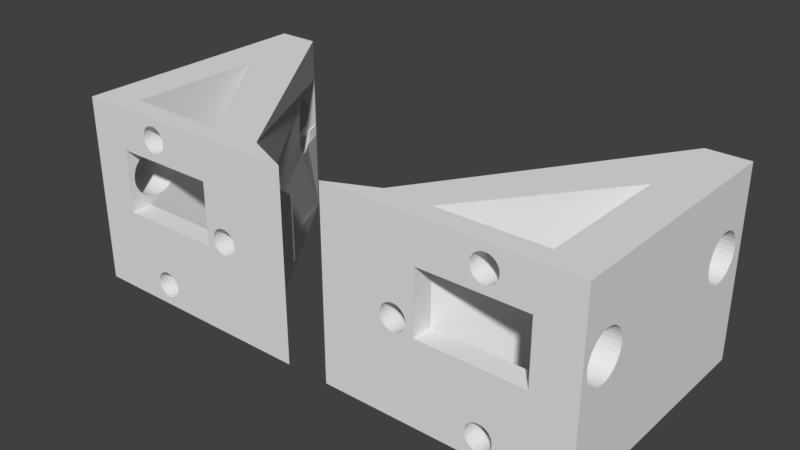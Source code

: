 # Source: MotorsSupports.blend  (saved by Blender 2.79.0; exported with 4.5.12 LTS)
import bpy
from mathutils import Matrix  # noqa: F401  (used for matrix-valued properties, if any)

bpy.ops.wm.read_factory_settings(use_empty=True)
scene = bpy.context.scene
scene.name = 'Scene'

# ---- collections
col_collection_3 = bpy.data.collections.new('Collection 3'); scene.collection.children.link(col_collection_3)

# ---- world
world_world = bpy.data.worlds.new('World'); scene.world = world_world
world_world.color = (0.05088, 0.05088, 0.05088)
world_world.use_sun_shadow = False
world_world.sun_shadow_jitter_overblur = 0.0
world_world.cycles.sampling_method = 'MANUAL'

# ---- meshes
me_cube_003 = bpy.data.meshes.new('Cube.003')
me_cube_003.from_pydata([(9.692, -24.13, 1.641), (10.28, -23.77, 1.641), (10.82, -23.2, 1.641), (11.29, -22.42, 1.641), (11.68, -21.47, 1.641), (11.97, -20.39, 1.641), (12.15, -19.22, 1.641), (12.21, -18.0, 1.641), (12.15, -16.78, 1.641), (11.97, -15.61, 1.641), (11.68, -14.53, 1.641), (11.29, -13.58, 1.641), (10.82, -12.8, 1.641), (10.28, -12.23, 1.641), (9.692, -11.87, 1.641), (21.08, -28.25, -12.97), (21.08, -28.13, -13.58), (21.08, -27.77, -14.17), (21.08, -27.2, -14.71), (21.08, -26.42, -15.18), (21.08, -17.58, -15.18), (21.08, -16.8, -14.71), (21.08, -16.23, -14.17), (21.08, -15.87, -13.58), (21.08, -15.75, -12.97), (21.08, -15.87, -12.36), (21.08, -16.23, -11.78), (21.08, -16.8, -11.24), (21.08, -17.58, -10.76), (21.08, -18.53, -10.38), (21.08, -19.61, -10.09), (21.08, -20.78, -9.909), (21.08, -22.0, -9.849), (21.08, -23.22, -9.909), (21.08, -24.39, -10.09), (21.08, -25.47, -10.38), (21.08, -26.42, -10.76), (21.08, -27.2, -11.24), (21.08, -27.77, -11.78), (21.08, -28.13, -12.36), (25.08, -2.132e-05, -16.32), (25.08, -2.146e-05, 7.245), (25.08, -36.0, -16.32), (25.08, -36.0, 7.245), (21.08, -1.894e-05, -16.32), (21.08, -1.907e-05, 7.245), (21.08, -36.0, -16.32), (21.08, -36.0, 7.245), (21.08, -36.0, 5.245), (21.08, -1.907e-05, 5.245), (2.082, -36.0, 7.245), (2.082, -7.153e-06, 7.245), (6.582, -36.0, 5.245), (6.582, -9.537e-06, 5.245), (21.08, -36.0, -7.755), (21.08, -1.907e-05, -7.755), (11.08, -36.0, 5.245), (11.08, -1.192e-05, 5.245), (25.08, -16.0, -16.32), (25.08, -16.0, 7.245), (21.08, -16.0, -16.32), (21.08, -16.0, 7.245), (2.082, -16.0, 7.245), (6.582, -16.0, 5.245), (25.08, -2.146e-05, -3.755), (25.08, -36.0, -3.755), (25.08, -16.0, 0.3573), (25.08, -28.0, 7.245), (21.08, -28.0, -16.32), (25.08, -28.0, -16.32), (21.08, -28.0, 7.245), (2.082, -28.0, 7.245), (6.582, -28.0, 5.245), (25.08, -28.0, 0.3573), (21.08, -28.0, 5.245), (21.08, -28.0, -7.755), (11.08, -28.0, 5.245), (21.08, -16.0, 5.245), (21.08, -16.0, -7.755), (11.08, -16.0, 5.245), (11.08, -16.0, 7.245), (11.08, -28.0, 7.245), (21.08, -28.0, 0.3573), (21.08, -16.0, 0.3573), (21.08, -19.5, 2.579), (25.08, -19.5, 2.579), (21.08, -26.5, 4.45), (25.08, -26.5, 4.45), (21.08, -26.41, 4.889), (25.08, -26.41, 4.889), (21.08, -26.16, 5.311), (25.08, -26.16, 5.311), (21.08, -20.28, 6.529), (25.08, -20.28, 6.529), (21.08, -19.5, 6.321), (25.08, -19.5, 6.321), (21.08, -21.12, 6.657), (25.08, -21.12, 6.657), (21.08, -18.82, 6.041), (25.08, -18.82, 6.041), (21.08, -17.59, 4.889), (25.08, -17.59, 4.889), (21.08, -17.5, 4.45), (25.08, -17.5, 4.45), (21.08, -17.84, 5.311), (25.08, -17.84, 5.311), (21.08, -22.88, 2.243), (25.08, -22.88, 2.243), (21.08, -25.74, 3.2), (25.08, -25.74, 3.2), (21.08, -22.0, 2.2), (25.08, -22.0, 2.2), (21.08, -23.72, 2.371), (25.08, -23.72, 2.371), (21.08, -17.59, 4.011), (25.08, -17.59, 4.011), (21.08, -25.18, 6.041), (25.08, -25.18, 6.041), (21.08, -25.74, 5.7), (25.08, -25.74, 5.7), (21.08, -24.5, 6.321), (25.08, -24.5, 6.321), (21.08, -21.12, 2.243), (25.08, -21.12, 2.243), (21.08, -18.26, 3.2), (25.08, -18.26, 3.2), (21.08, -18.82, 2.859), (25.08, -18.82, 2.859), (21.08, -20.28, 2.371), (25.08, -20.28, 2.371), (21.08, -22.0, 6.7), (25.08, -22.0, 6.7), (21.08, -18.26, 5.7), (25.08, -18.26, 5.7), (21.08, -22.88, 6.657), (25.08, -22.88, 6.657), (21.08, -25.18, 2.859), (25.08, -25.18, 2.859), (21.08, -17.84, 3.589), (25.08, -17.84, 3.589), (21.08, -24.5, 2.579), (25.08, -24.5, 2.579), (21.08, -23.72, 6.529), (25.08, -23.72, 6.529), (21.08, -26.16, 3.589), (25.08, -26.16, 3.589), (21.08, -26.41, 4.011), (25.08, -26.41, 4.011), (25.08, -19.5, -14.92), (25.08, -26.5, -13.05), (25.08, -26.41, -12.61), (25.08, -26.16, -12.19), (25.08, -20.28, -10.97), (25.08, -19.5, -11.18), (25.08, -21.12, -10.84), (25.08, -18.82, -11.46), (25.08, -17.59, -12.61), (25.08, -17.5, -13.05), (25.08, -17.84, -12.19), (25.08, -22.88, -15.26), (25.08, -25.74, -14.3), (25.08, -22.0, -15.3), (25.08, -23.72, -15.13), (25.08, -17.59, -13.49), (25.08, -25.18, -11.46), (25.08, -25.74, -11.8), (25.08, -24.5, -11.18), (25.08, -21.12, -15.26), (25.08, -18.26, -14.3), (25.08, -18.82, -14.64), (25.08, -20.28, -15.13), (25.08, -22.0, -10.8), (25.08, -18.26, -11.8), (25.08, -22.88, -10.84), (25.08, -25.18, -14.64), (25.08, -17.84, -13.91), (25.08, -24.5, -14.92), (25.08, -23.72, -10.97), (25.08, -26.16, -13.91), (25.08, -26.41, -13.49), (20.14, -16.23, -14.17), (19.87, -16.0, -13.8), (19.71, -15.87, -13.58), (19.27, -15.75, -12.97), (20.53, -16.8, -14.71), (18.4, -16.23, -11.78), (18.67, -16.0, -12.15), (18.83, -15.87, -12.36), (18.01, -16.8, -11.24), (17.05, -23.22, -9.909), (17.0, -22.0, -9.849), (21.08, -18.29, -16.32), (20.87, -17.58, -15.18), (20.59, -16.95, -14.8), (17.39, -18.53, -10.38), (17.67, -17.58, -10.76), (17.18, -19.61, -10.09), (17.05, -20.78, -9.909), (17.18, -24.39, -10.09), (20.87, -26.42, -15.18), (21.08, -25.71, -16.32), (17.67, -26.42, -10.76), (17.39, -25.47, -10.38), (20.53, -27.2, -14.71), (20.59, -27.05, -14.8), (18.01, -27.2, -11.24), (20.14, -27.77, -14.17), (18.4, -27.77, -11.78), (19.71, -28.13, -13.58), (19.87, -28.0, -13.8), (18.83, -28.13, -12.36), (21.08, -24.5, -11.18), (21.08, -25.18, -11.46), (21.08, -25.74, -11.8), (21.08, -26.16, -12.19), (21.08, -26.41, -12.61), (21.08, -22.0, -10.8), (21.08, -22.88, -10.84), (21.08, -21.12, -10.84), (21.08, -20.28, -10.97), (21.08, -23.72, -10.97), (21.08, -19.5, -11.18), (21.08, -18.82, -11.46), (21.08, -18.26, -11.8), (21.08, -17.84, -12.19), (21.08, -17.59, -12.61), (21.08, -17.5, -13.05), (21.08, -17.59, -13.49), (18.67, -28.0, -12.15), (19.27, -28.25, -12.97), (21.08, -26.5, -13.05), (21.08, -26.41, -13.49), (21.08, -26.16, -13.91), (21.08, -25.74, -14.3), (21.08, -25.18, -14.64), (21.08, -24.5, -14.92), (21.08, -23.72, -15.13), (21.08, -20.28, -15.13), (21.08, -21.12, -15.26), (21.08, -22.88, -15.26), (21.08, -22.0, -15.3), (21.08, -17.84, -13.91), (21.08, -18.26, -14.3), (21.08, -18.82, -14.64), (21.08, -19.5, -14.92), (18.12, -30.61, 7.245), (18.12, -30.61, 5.245), (17.08, -34.5, 7.245), (17.08, -34.5, 5.245), (16.84, -34.45, 7.245), (16.84, -34.45, 5.245), (16.6, -34.31, 7.245), (16.6, -34.31, 5.245), (15.93, -31.04, 7.245), (15.93, -31.04, 5.245), (16.04, -30.61, 7.245), (16.04, -30.61, 5.245), (15.86, -31.51, 7.245), (15.86, -31.51, 5.245), (16.2, -30.23, 7.245), (16.2, -30.23, 5.245), (15.83, -32.0, 7.245), (15.83, -32.0, 5.245), (16.84, -29.55, 7.245), (16.84, -29.55, 5.245), (17.08, -29.5, 7.245), (17.08, -29.5, 5.245), (16.6, -29.69, 7.245), (16.6, -29.69, 5.245), (18.31, -32.49, 7.245), (18.31, -32.49, 5.245), (17.78, -34.08, 7.245), (17.78, -34.08, 5.245), (18.33, -32.0, 7.245), (18.33, -32.0, 5.245), (18.12, -33.39, 7.245), (18.12, -33.39, 5.245), (17.33, -29.55, 7.245), (17.33, -29.55, 5.245), (18.24, -32.96, 7.245), (18.24, -32.96, 5.245), (16.2, -33.77, 7.245), (16.2, -33.77, 5.245), (16.39, -34.08, 7.245), (16.39, -34.08, 5.245), (16.04, -33.39, 7.245), (16.04, -33.39, 5.245), (18.31, -31.51, 7.245), (18.31, -31.51, 5.245), (17.78, -29.92, 7.245), (17.78, -29.92, 5.245), (17.97, -30.23, 7.245), (17.97, -30.23, 5.245), (18.24, -31.04, 7.245), (18.24, -31.04, 5.245), (16.39, -29.92, 7.245), (16.39, -29.92, 5.245), (15.86, -32.49, 7.245), (15.86, -32.49, 5.245), (17.97, -33.77, 7.245), (17.97, -33.77, 5.245), (17.56, -29.69, 7.245), (17.56, -29.69, 5.245), (15.93, -32.96, 7.245), (15.93, -32.96, 5.245), (17.56, -34.31, 7.245), (17.56, -34.31, 5.245), (17.33, -34.45, 7.245), (17.33, -34.45, 5.245), (18.12, -2.611, 7.245), (18.12, -2.611, 5.245), (17.08, -6.5, 7.245), (17.08, -6.5, 5.245), (16.84, -6.452, 7.245), (16.84, -6.452, 5.245), (16.6, -6.31, 7.245), (16.6, -6.31, 5.245), (15.93, -3.043, 7.245), (15.93, -3.043, 5.245), (16.04, -2.611, 7.245), (16.04, -2.611, 5.245), (15.86, -3.512, 7.245), (15.86, -3.512, 5.245), (16.2, -2.232, 7.245), (16.2, -2.232, 5.245), (15.83, -4.0, 7.245), (15.83, -4.0, 5.245), (16.84, -1.548, 7.245), (16.84, -1.548, 5.245), (17.08, -1.5, 7.245), (17.08, -1.5, 5.245), (16.6, -1.69, 7.245), (16.6, -1.69, 5.245), (18.31, -4.488, 7.245), (18.31, -4.488, 5.245), (17.78, -6.079, 7.245), (17.78, -6.079, 5.245), (18.33, -4.0, 7.245), (18.33, -4.0, 5.245), (18.12, -5.389, 7.245), (18.12, -5.389, 5.245), (17.33, -1.548, 7.245), (17.33, -1.548, 5.245), (18.24, -4.957, 7.245), (18.24, -4.957, 5.245), (16.2, -5.768, 7.245), (16.2, -5.768, 5.245), (16.39, -6.079, 7.245), (16.39, -6.079, 5.245), (16.04, -5.389, 7.245), (16.04, -5.389, 5.245), (18.31, -3.512, 7.245), (18.31, -3.512, 5.245), (17.78, -1.921, 7.245), (17.78, -1.921, 5.245), (17.97, -2.232, 7.245), (17.97, -2.232, 5.245), (18.24, -3.043, 7.245), (18.24, -3.043, 5.245), (16.39, -1.921, 7.245), (16.39, -1.921, 5.245), (15.86, -4.488, 7.245), (15.86, -4.488, 5.245), (17.97, -5.768, 7.245), (17.97, -5.768, 5.245), (17.56, -1.69, 7.245), (17.56, -1.69, 5.245), (15.93, -4.957, 7.245), (15.93, -4.957, 5.245), (17.56, -6.31, 7.245), (17.56, -6.31, 5.245), (17.33, -6.452, 7.245), (17.33, -6.452, 5.245), (8.838, -20.45, 7.245), (8.838, -20.45, 1.641), (9.082, -20.5, 7.245), (9.082, -20.5, 1.641), (8.604, -20.31, 7.245), (8.604, -20.31, 1.641), (10.31, -17.51, 7.245), (10.24, -18.96, 7.245), (10.31, -18.49, 7.245), (10.33, -18.0, 7.245), (10.24, -17.04, 7.245), (9.56, -15.69, 7.245), (9.326, -15.55, 7.245), (9.776, -15.92, 7.245), (9.082, -15.5, 7.245), (9.082, -15.5, 1.641), (9.824, -16.0, 7.245), (8.387, -15.92, 7.245), (8.387, -15.92, 1.641), (8.34, -16.0, 7.245), (8.34, -16.0, 1.641), (8.198, -16.23, 7.245), (8.198, -16.23, 1.641), (8.604, -15.69, 7.245), (8.604, -15.69, 1.641), (8.198, -19.77, 7.245), (8.198, -19.77, 1.641), (8.043, -19.39, 7.245), (8.043, -19.39, 1.641), (7.856, -17.51, 7.245), (7.856, -17.51, 1.641), (7.832, -18.0, 7.245), (7.832, -18.0, 1.641), (7.927, -18.96, 7.245), (7.927, -18.96, 1.641), (8.387, -20.08, 7.245), (8.387, -20.08, 1.641), (9.776, -20.08, 7.245), (9.56, -20.31, 7.245), (8.043, -16.61, 7.245), (8.043, -16.61, 1.641), (9.966, -19.77, 7.245), (9.966, -16.23, 7.245), (9.326, -20.45, 7.245), (8.838, -15.55, 7.245), (8.838, -15.55, 1.641), (10.12, -16.61, 7.245), (7.856, -18.49, 7.245), (7.856, -18.49, 1.641), (10.12, -19.39, 7.245), (7.927, -17.04, 7.245), (7.927, -17.04, 1.641), (12.15, -19.22, -2.431), (12.21, -18.0, -2.514), (12.15, -16.78, -2.431), (12.03, -16.0, -2.268), (11.97, -15.61, -2.186), (11.68, -14.53, -1.787), (11.29, -13.58, -1.251), (9.195, -11.77, 1.641), (10.82, -12.8, -0.5982), (10.28, -12.23, 0.147), (9.692, -11.87, 0.9556), (11.68, -21.47, -1.787), (11.29, -22.42, -1.251), (11.97, -20.39, -2.186), (10.82, -23.2, -0.5982), (10.28, -23.77, 0.147), (9.195, -20.48, 1.641), (9.195, -15.52, 1.641), (9.776, -15.92, 1.641), (9.326, -15.55, 1.641), (9.56, -15.69, 1.641), (9.966, -19.77, 1.641), (9.56, -20.31, 1.641), (9.776, -20.08, 1.641), (9.326, -20.45, 1.641), (10.33, -18.0, 1.641), (10.24, -17.04, 1.641), (10.31, -17.51, 1.641), (10.12, -16.61, 1.641), (9.966, -16.23, 1.641), (9.692, -24.13, 0.9556), (9.195, -24.23, 1.641), (10.12, -19.39, 1.641), (10.31, -18.49, 1.641), (10.24, -18.96, 1.641), (6.582, -11.77, 5.245), (6.582, -24.23, 5.245), (6.582, -11.77, 1.641), (6.582, -24.23, 1.641), (-9.692, -24.13, 1.641), (-10.28, -23.77, 1.641), (-10.82, -23.2, 1.641), (-11.29, -22.42, 1.641), (-11.68, -21.47, 1.641), (-11.97, -20.39, 1.641), (-12.15, -19.22, 1.641), (-12.21, -18.0, 1.641), (-12.15, -16.78, 1.641), (-11.97, -15.61, 1.641), (-11.68, -14.53, 1.641), (-11.29, -13.58, 1.641), (-10.82, -12.8, 1.641), (-10.28, -12.23, 1.641), (-9.692, -11.87, 1.641), (-21.08, -28.25, -12.97), (-21.08, -28.13, -13.58), (-21.08, -27.77, -14.17), (-21.08, -27.2, -14.71), (-21.08, -26.42, -15.18), (-21.08, -17.58, -15.18), (-21.08, -16.8, -14.71), (-21.08, -16.23, -14.17), (-21.08, -15.87, -13.58), (-21.08, -15.75, -12.97), (-21.08, -15.87, -12.36), (-21.08, -16.23, -11.78), (-21.08, -16.8, -11.24), (-21.08, -17.58, -10.76), (-21.08, -18.53, -10.38), (-21.08, -19.61, -10.09), (-21.08, -20.78, -9.909), (-21.08, -22.0, -9.849), (-21.08, -23.22, -9.909), (-21.08, -24.39, -10.09), (-21.08, -25.47, -10.38), (-21.08, -26.42, -10.76), (-21.08, -27.2, -11.24), (-21.08, -27.77, -11.78), (-21.08, -28.13, -12.36), (-25.08, -2.132e-05, -16.32), (-25.08, -2.146e-05, 7.245), (-25.08, -36.0, -16.32), (-25.08, -36.0, 7.245), (-21.08, -1.894e-05, -16.32), (-21.08, -1.907e-05, 7.245), (-21.08, -36.0, -16.32), (-21.08, -36.0, 7.245), (-21.08, -36.0, 5.245), (-21.08, -1.907e-05, 5.245), (-2.082, -36.0, 7.245), (-2.082, -7.153e-06, 7.245), (-6.582, -36.0, 5.245), (-6.582, -9.537e-06, 5.245), (-21.08, -36.0, -7.755), (-21.08, -1.907e-05, -7.755), (-11.08, -36.0, 5.245), (-11.08, -1.192e-05, 5.245), (-25.08, -16.0, -16.32), (-25.08, -16.0, 7.245), (-21.08, -16.0, -16.32), (-21.08, -16.0, 7.245), (-2.082, -16.0, 7.245), (-6.582, -16.0, 5.245), (-25.08, -2.146e-05, -3.755), (-25.08, -36.0, -3.755), (-25.08, -16.0, 0.3573), (-25.08, -28.0, 7.245), (-21.08, -28.0, -16.32), (-25.08, -28.0, -16.32), (-21.08, -28.0, 7.245), (-2.082, -28.0, 7.245), (-6.582, -28.0, 5.245), (-25.08, -28.0, 0.3573), (-21.08, -28.0, 5.245), (-21.08, -28.0, -7.755), (-11.08, -28.0, 5.245), (-21.08, -16.0, 5.245), (-21.08, -16.0, -7.755), (-11.08, -16.0, 5.245), (-11.08, -16.0, 7.245), (-11.08, -28.0, 7.245), (-21.08, -28.0, 0.3573), (-21.08, -16.0, 0.3573), (-21.08, -19.5, 2.579), (-25.08, -19.5, 2.579), (-21.08, -26.5, 4.45), (-25.08, -26.5, 4.45), (-21.08, -26.41, 4.889), (-25.08, -26.41, 4.889), (-21.08, -26.16, 5.311), (-25.08, -26.16, 5.311), (-21.08, -20.28, 6.529), (-25.08, -20.28, 6.529), (-21.08, -19.5, 6.321), (-25.08, -19.5, 6.321), (-21.08, -21.12, 6.657), (-25.08, -21.12, 6.657), (-21.08, -18.82, 6.041), (-25.08, -18.82, 6.041), (-21.08, -17.59, 4.889), (-25.08, -17.59, 4.889), (-21.08, -17.5, 4.45), (-25.08, -17.5, 4.45), (-21.08, -17.84, 5.311), (-25.08, -17.84, 5.311), (-21.08, -22.88, 2.243), (-25.08, -22.88, 2.243), (-21.08, -25.74, 3.2), (-25.08, -25.74, 3.2), (-21.08, -22.0, 2.2), (-25.08, -22.0, 2.2), (-21.08, -23.72, 2.371), (-25.08, -23.72, 2.371), (-21.08, -17.59, 4.011), (-25.08, -17.59, 4.011), (-21.08, -25.18, 6.041), (-25.08, -25.18, 6.041), (-21.08, -25.74, 5.7), (-25.08, -25.74, 5.7), (-21.08, -24.5, 6.321), (-25.08, -24.5, 6.321), (-21.08, -21.12, 2.243), (-25.08, -21.12, 2.243), (-21.08, -18.26, 3.2), (-25.08, -18.26, 3.2), (-21.08, -18.82, 2.859), (-25.08, -18.82, 2.859), (-21.08, -20.28, 2.371), (-25.08, -20.28, 2.371), (-21.08, -22.0, 6.7), (-25.08, -22.0, 6.7), (-21.08, -18.26, 5.7), (-25.08, -18.26, 5.7), (-21.08, -22.88, 6.657), (-25.08, -22.88, 6.657), (-21.08, -25.18, 2.859), (-25.08, -25.18, 2.859), (-21.08, -17.84, 3.589), (-25.08, -17.84, 3.589), (-21.08, -24.5, 2.579), (-25.08, -24.5, 2.579), (-21.08, -23.72, 6.529), (-25.08, -23.72, 6.529), (-21.08, -26.16, 3.589), (-25.08, -26.16, 3.589), (-21.08, -26.41, 4.011), (-25.08, -26.41, 4.011), (-25.08, -19.5, -14.92), (-25.08, -26.5, -13.05), (-25.08, -26.41, -12.61), (-25.08, -26.16, -12.19), (-25.08, -20.28, -10.97), (-25.08, -19.5, -11.18), (-25.08, -21.12, -10.84), (-25.08, -18.82, -11.46), (-25.08, -17.59, -12.61), (-25.08, -17.5, -13.05), (-25.08, -17.84, -12.19), (-25.08, -22.88, -15.26), (-25.08, -25.74, -14.3), (-25.08, -22.0, -15.3), (-25.08, -23.72, -15.13), (-25.08, -17.59, -13.49), (-25.08, -25.18, -11.46), (-25.08, -25.74, -11.8), (-25.08, -24.5, -11.18), (-25.08, -21.12, -15.26), (-25.08, -18.26, -14.3), (-25.08, -18.82, -14.64), (-25.08, -20.28, -15.13), (-25.08, -22.0, -10.8), (-25.08, -18.26, -11.8), (-25.08, -22.88, -10.84), (-25.08, -25.18, -14.64), (-25.08, -17.84, -13.91), (-25.08, -24.5, -14.92), (-25.08, -23.72, -10.97), (-25.08, -26.16, -13.91), (-25.08, -26.41, -13.49), (-20.14, -16.23, -14.17), (-19.87, -16.0, -13.8), (-19.71, -15.87, -13.58), (-19.27, -15.75, -12.97), (-20.53, -16.8, -14.71), (-18.4, -16.23, -11.78), (-18.67, -16.0, -12.15), (-18.83, -15.87, -12.36), (-18.01, -16.8, -11.24), (-17.05, -23.22, -9.909), (-17.0, -22.0, -9.849), (-21.08, -18.29, -16.32), (-20.87, -17.58, -15.18), (-20.59, -16.95, -14.8), (-17.39, -18.53, -10.38), (-17.67, -17.58, -10.76), (-17.18, -19.61, -10.09), (-17.05, -20.78, -9.909), (-17.18, -24.39, -10.09), (-20.87, -26.42, -15.18), (-21.08, -25.71, -16.32), (-17.67, -26.42, -10.76), (-17.39, -25.47, -10.38), (-20.53, -27.2, -14.71), (-20.59, -27.05, -14.8), (-18.01, -27.2, -11.24), (-20.14, -27.77, -14.17), (-18.4, -27.77, -11.78), (-19.71, -28.13, -13.58), (-19.87, -28.0, -13.8), (-18.83, -28.13, -12.36), (-21.08, -24.5, -11.18), (-21.08, -25.18, -11.46), (-21.08, -25.74, -11.8), (-21.08, -26.16, -12.19), (-21.08, -26.41, -12.61), (-21.08, -22.0, -10.8), (-21.08, -22.88, -10.84), (-21.08, -21.12, -10.84), (-21.08, -20.28, -10.97), (-21.08, -23.72, -10.97), (-21.08, -19.5, -11.18), (-21.08, -18.82, -11.46), (-21.08, -18.26, -11.8), (-21.08, -17.84, -12.19), (-21.08, -17.59, -12.61), (-21.08, -17.5, -13.05), (-21.08, -17.59, -13.49), (-18.67, -28.0, -12.15), (-19.27, -28.25, -12.97), (-21.08, -26.5, -13.05), (-21.08, -26.41, -13.49), (-21.08, -26.16, -13.91), (-21.08, -25.74, -14.3), (-21.08, -25.18, -14.64), (-21.08, -24.5, -14.92), (-21.08, -23.72, -15.13), (-21.08, -20.28, -15.13), (-21.08, -21.12, -15.26), (-21.08, -22.88, -15.26), (-21.08, -22.0, -15.3), (-21.08, -17.84, -13.91), (-21.08, -18.26, -14.3), (-21.08, -18.82, -14.64), (-21.08, -19.5, -14.92), (-18.12, -30.61, 7.245), (-18.12, -30.61, 5.245), (-17.08, -34.5, 7.245), (-17.08, -34.5, 5.245), (-16.84, -34.45, 7.245), (-16.84, -34.45, 5.245), (-16.6, -34.31, 7.245), (-16.6, -34.31, 5.245), (-15.93, -31.04, 7.245), (-15.93, -31.04, 5.245), (-16.04, -30.61, 7.245), (-16.04, -30.61, 5.245), (-15.86, -31.51, 7.245), (-15.86, -31.51, 5.245), (-16.2, -30.23, 7.245), (-16.2, -30.23, 5.245), (-15.83, -32.0, 7.245), (-15.83, -32.0, 5.245), (-16.84, -29.55, 7.245), (-16.84, -29.55, 5.245), (-17.08, -29.5, 7.245), (-17.08, -29.5, 5.245), (-16.6, -29.69, 7.245), (-16.6, -29.69, 5.245), (-18.31, -32.49, 7.245), (-18.31, -32.49, 5.245), (-17.78, -34.08, 7.245), (-17.78, -34.08, 5.245), (-18.33, -32.0, 7.245), (-18.33, -32.0, 5.245), (-18.12, -33.39, 7.245), (-18.12, -33.39, 5.245), (-17.33, -29.55, 7.245), (-17.33, -29.55, 5.245), (-18.24, -32.96, 7.245), (-18.24, -32.96, 5.245), (-16.2, -33.77, 7.245), (-16.2, -33.77, 5.245), (-16.39, -34.08, 7.245), (-16.39, -34.08, 5.245), (-16.04, -33.39, 7.245), (-16.04, -33.39, 5.245), (-18.31, -31.51, 7.245), (-18.31, -31.51, 5.245), (-17.78, -29.92, 7.245), (-17.78, -29.92, 5.245), (-17.97, -30.23, 7.245), (-17.97, -30.23, 5.245), (-18.24, -31.04, 7.245), (-18.24, -31.04, 5.245), (-16.39, -29.92, 7.245), (-16.39, -29.92, 5.245), (-15.86, -32.49, 7.245), (-15.86, -32.49, 5.245), (-17.97, -33.77, 7.245), (-17.97, -33.77, 5.245), (-17.56, -29.69, 7.245), (-17.56, -29.69, 5.245), (-15.93, -32.96, 7.245), (-15.93, -32.96, 5.245), (-17.56, -34.31, 7.245), (-17.56, -34.31, 5.245), (-17.33, -34.45, 7.245), (-17.33, -34.45, 5.245), (-18.12, -2.611, 7.245), (-18.12, -2.611, 5.245), (-17.08, -6.5, 7.245), (-17.08, -6.5, 5.245), (-16.84, -6.452, 7.245), (-16.84, -6.452, 5.245), (-16.6, -6.31, 7.245), (-16.6, -6.31, 5.245), (-15.93, -3.043, 7.245), (-15.93, -3.043, 5.245), (-16.04, -2.611, 7.245), (-16.04, -2.611, 5.245), (-15.86, -3.512, 7.245), (-15.86, -3.512, 5.245), (-16.2, -2.232, 7.245), (-16.2, -2.232, 5.245), (-15.83, -4.0, 7.245), (-15.83, -4.0, 5.245), (-16.84, -1.548, 7.245), (-16.84, -1.548, 5.245), (-17.08, -1.5, 7.245), (-17.08, -1.5, 5.245), (-16.6, -1.69, 7.245), (-16.6, -1.69, 5.245), (-18.31, -4.488, 7.245), (-18.31, -4.488, 5.245), (-17.78, -6.079, 7.245), (-17.78, -6.079, 5.245), (-18.33, -4.0, 7.245), (-18.33, -4.0, 5.245), (-18.12, -5.389, 7.245), (-18.12, -5.389, 5.245), (-17.33, -1.548, 7.245), (-17.33, -1.548, 5.245), (-18.24, -4.957, 7.245), (-18.24, -4.957, 5.245), (-16.2, -5.768, 7.245), (-16.2, -5.768, 5.245), (-16.39, -6.079, 7.245), (-16.39, -6.079, 5.245), (-16.04, -5.389, 7.245), (-16.04, -5.389, 5.245), (-18.31, -3.512, 7.245), (-18.31, -3.512, 5.245), (-17.78, -1.921, 7.245), (-17.78, -1.921, 5.245), (-17.97, -2.232, 7.245), (-17.97, -2.232, 5.245), (-18.24, -3.043, 7.245), (-18.24, -3.043, 5.245), (-16.39, -1.921, 7.245), (-16.39, -1.921, 5.245), (-15.86, -4.488, 7.245), (-15.86, -4.488, 5.245), (-17.97, -5.768, 7.245), (-17.97, -5.768, 5.245), (-17.56, -1.69, 7.245), (-17.56, -1.69, 5.245), (-15.93, -4.957, 7.245), (-15.93, -4.957, 5.245), (-17.56, -6.31, 7.245), (-17.56, -6.31, 5.245), (-17.33, -6.452, 7.245), (-17.33, -6.452, 5.245), (-8.838, -20.45, 7.245), (-8.838, -20.45, 1.641), (-9.082, -20.5, 7.245), (-9.082, -20.5, 1.641), (-8.604, -20.31, 7.245), (-8.604, -20.31, 1.641), (-10.31, -17.51, 7.245), (-10.24, -18.96, 7.245), (-10.31, -18.49, 7.245), (-10.33, -18.0, 7.245), (-10.24, -17.04, 7.245), (-9.56, -15.69, 7.245), (-9.326, -15.55, 7.245), (-9.776, -15.92, 7.245), (-9.082, -15.5, 7.245), (-9.082, -15.5, 1.641), (-9.824, -16.0, 7.245), (-8.387, -15.92, 7.245), (-8.387, -15.92, 1.641), (-8.34, -16.0, 7.245), (-8.34, -16.0, 1.641), (-8.198, -16.23, 7.245), (-8.198, -16.23, 1.641), (-8.604, -15.69, 7.245), (-8.604, -15.69, 1.641), (-8.198, -19.77, 7.245), (-8.198, -19.77, 1.641), (-8.043, -19.39, 7.245), (-8.043, -19.39, 1.641), (-7.856, -17.51, 7.245), (-7.856, -17.51, 1.641), (-7.832, -18.0, 7.245), (-7.832, -18.0, 1.641), (-7.927, -18.96, 7.245), (-7.927, -18.96, 1.641), (-8.387, -20.08, 7.245), (-8.387, -20.08, 1.641), (-9.776, -20.08, 7.245), (-9.56, -20.31, 7.245), (-8.043, -16.61, 7.245), (-8.043, -16.61, 1.641), (-9.966, -19.77, 7.245), (-9.966, -16.23, 7.245), (-9.326, -20.45, 7.245), (-8.838, -15.55, 7.245), (-8.838, -15.55, 1.641), (-10.12, -16.61, 7.245), (-7.856, -18.49, 7.245), (-7.856, -18.49, 1.641), (-10.12, -19.39, 7.245), (-7.927, -17.04, 7.245), (-7.927, -17.04, 1.641), (-12.15, -19.22, -2.431), (-12.21, -18.0, -2.514), (-12.15, -16.78, -2.431), (-12.03, -16.0, -2.268), (-11.97, -15.61, -2.186), (-11.68, -14.53, -1.787), (-11.29, -13.58, -1.251), (-9.195, -11.77, 1.641), (-10.82, -12.8, -0.5982), (-10.28, -12.23, 0.147), (-9.692, -11.87, 0.9556), (-11.68, -21.47, -1.787), (-11.29, -22.42, -1.251), (-11.97, -20.39, -2.186), (-10.82, -23.2, -0.5982), (-10.28, -23.77, 0.147), (-9.195, -20.48, 1.641), (-9.195, -15.52, 1.641), (-9.776, -15.92, 1.641), (-9.326, -15.55, 1.641), (-9.56, -15.69, 1.641), (-9.966, -19.77, 1.641), (-9.56, -20.31, 1.641), (-9.776, -20.08, 1.641), (-9.326, -20.45, 1.641), (-10.33, -18.0, 1.641), (-10.24, -17.04, 1.641), (-10.31, -17.51, 1.641), (-10.12, -16.61, 1.641), (-9.966, -16.23, 1.641), (-9.692, -24.13, 0.9556), (-9.195, -24.23, 1.641), (-10.12, -19.39, 1.641), (-10.31, -18.49, 1.641), (-10.24, -18.96, 1.641), (-6.582, -11.77, 5.245), (-6.582, -24.23, 5.245), (-6.582, -11.77, 1.641), (-6.582, -24.23, 1.641)], [], [(0, 456, 441, 449, 447, 448, 446, 457, 459, 458, 450, 452, 451, 453, 454, 443, 445, 444, 442, 432, 14, 13, 12, 11, 10, 9, 8, 7, 6, 5, 4, 3, 2, 1), (15, 16, 208, 229), (16, 17, 206, 209, 208), (17, 18, 203, 206), (18, 19, 199, 204, 203), (19, 200, 199), (20, 21, 184, 193, 192), (21, 22, 180, 184), (22, 23, 182, 181, 180), (23, 24, 183, 182), (24, 25, 187, 183), (25, 26, 185, 186, 187), (26, 27, 188, 185), (27, 28, 195, 188), (28, 29, 194, 195), (29, 30, 196, 194), (30, 31, 197, 196), (31, 32, 190, 197), (32, 33, 189, 190), (33, 34, 198, 189), (34, 35, 202, 198), (35, 36, 201, 202), (36, 37, 205, 201), (37, 38, 207, 205), (38, 39, 210, 228, 207), (39, 15, 229, 210), (15, 39, 38, 37, 36, 35, 34, 33, 32, 31, 30, 29, 28, 27, 26, 25, 226, 225, 224, 223, 222, 221, 219, 218, 216, 217, 220, 211, 212, 213, 214, 215, 230, 16), (67, 43, 65, 42, 69, 73), (42, 65, 43, 47, 48, 54, 46), (44, 55, 49, 45, 41, 64, 40), (58, 60, 44, 40), (61, 59, 41, 45), (55, 78, 83, 49), (63, 62, 51, 53, 460), (48, 47, 50, 52, 56), (61, 45, 337, 333, 343, 339, 363, 335, 369, 371, 311, 313, 315, 347, 345, 349, 367, 361, 325, 51, 62, 392, 390, 396, 417, 387, 385, 384, 386, 389, 80), (45, 49, 57, 53, 51), (74, 48, 274, 288, 294, 246, 292, 290, 302, 278, 266, 264, 268, 296, 260, 256, 254, 258, 262, 56, 76), (55, 44, 53, 57), (78, 55, 57, 79), (72, 228, 210, 229, 208, 209, 68, 46, 52), (54, 56, 52, 46), (72, 71, 62, 63, 461), (58, 69, 68, 200, 191, 60), (58, 40, 64, 41, 59, 66), (58, 66, 73, 69, 149, 150, 151, 165, 164, 166, 177, 173, 171, 154, 152, 153, 155, 172, 158, 156, 157), (42, 46, 68, 69), (47, 43, 67, 70), (52, 50, 71, 72), (47, 70, 81, 71, 50, 261, 257, 253, 255, 259, 295, 267, 263, 265, 277, 301, 289, 291, 245, 293, 287, 273), (54, 75, 76, 56), (48, 82, 75, 54), (49, 338, 352, 358, 310, 356, 354, 366, 342, 330, 328, 332, 360, 324, 320, 318, 322, 326, 57), (75, 78, 79, 76), (70, 67, 59, 61), (61, 77, 102, 100, 104, 132, 98, 94, 92, 96, 130, 134, 142, 120, 116, 118, 90, 88, 86, 74, 70), (79, 77, 61, 80), (76, 79, 80, 81), (71, 81, 80, 389, 415, 419, 383, 379, 382, 381, 380, 422, 414, 410, 411, 416, 375, 373, 377, 408, 398, 400, 406, 420, 404, 402, 423, 412, 394, 392, 62), (78, 75, 82, 83), (74, 82, 48), (49, 83, 77), (66, 59, 103, 115, 139, 125, 127, 85, 129, 123, 111, 107, 113, 141, 137, 109, 145, 147, 87, 67, 73), (76, 81, 70, 74), (123, 122, 110, 111), (127, 126, 84, 85), (85, 84, 128, 129), (135, 134, 130, 131), (107, 106, 112, 113), (111, 110, 106, 107), (141, 140, 136, 137), (87, 86, 88, 89), (101, 100, 102, 103), (121, 120, 142, 143), (103, 102, 114, 115), (89, 88, 90, 91), (137, 136, 108, 109), (133, 132, 104, 105), (74, 86, 146, 144, 108, 136, 140, 112, 106, 110, 122, 128, 84, 126, 124, 138, 114, 102, 77, 83, 82), (109, 108, 144, 145), (125, 124, 126, 127), (119, 118, 116, 117), (143, 142, 134, 135), (139, 138, 124, 125), (99, 98, 132, 133), (93, 92, 94, 95), (147, 146, 86, 87), (113, 112, 140, 141), (131, 130, 96, 97), (129, 128, 122, 123), (105, 104, 100, 101), (91, 90, 118, 119), (145, 144, 146, 147), (115, 114, 138, 139), (97, 96, 92, 93), (117, 116, 120, 121), (67, 87, 89, 91, 119, 117, 121, 143, 135, 131, 97, 93, 95, 99, 133, 105, 101, 103, 59), (95, 94, 98, 99), (167, 238, 240, 161), (169, 243, 244, 148), (148, 244, 237, 170), (173, 217, 216, 171), (159, 239, 236, 162), (161, 240, 239, 159), (176, 235, 234, 174), (149, 230, 215, 150), (156, 225, 226, 157), (166, 211, 220, 177), (157, 226, 227, 163), (150, 215, 214, 151), (157, 163, 175, 168, 169, 148, 170, 167, 161, 159, 162, 176, 174, 160, 178, 179, 149, 69, 58), (174, 234, 233, 160), (172, 223, 224, 158), (160, 233, 232, 178), (168, 242, 243, 169), (165, 213, 212, 164), (177, 220, 217, 173), (175, 241, 242, 168), (155, 222, 223, 172), (152, 219, 221, 153), (179, 231, 230, 149), (162, 236, 235, 176), (171, 216, 218, 154), (170, 237, 238, 167), (158, 224, 225, 156), (151, 214, 213, 165), (178, 232, 231, 179), (163, 227, 241, 175), (154, 218, 219, 152), (164, 212, 211, 166), (153, 221, 222, 155), (192, 60, 191), (206, 203, 68), (193, 184, 180, 181, 60), (191, 20, 192), (25, 24, 23, 22, 21, 20, 191, 200, 19, 18, 17, 16, 230, 231, 232, 233, 234, 235, 236, 239, 240, 238, 237, 244, 243, 242, 241, 227, 226), (203, 204, 68), (68, 209, 206), (192, 193, 60), (199, 200, 68), (204, 199, 68), (274, 273, 287, 288), (273, 269, 279, 275, 299, 271, 305, 307, 247, 249, 251, 283, 281, 285, 303, 297, 261, 50, 47), (246, 245, 291, 292), (294, 293, 245, 246), (262, 261, 297, 298), (280, 279, 269, 270), (270, 269, 273, 274), (300, 299, 275, 276), (250, 249, 247, 248), (266, 265, 263, 264), (304, 303, 285, 286), (278, 277, 265, 266), (252, 251, 249, 250), (272, 271, 299, 300), (268, 267, 295, 296), (306, 305, 271, 272), (292, 291, 289, 290), (282, 281, 283, 284), (298, 297, 303, 304), (290, 289, 301, 302), (296, 295, 259, 260), (56, 262, 298, 304, 286, 282, 284, 252, 250, 248, 308, 306, 272, 300, 276, 280, 270, 274, 48), (256, 255, 253, 254), (248, 247, 307, 308), (276, 275, 279, 280), (258, 257, 261, 262), (288, 287, 293, 294), (264, 263, 267, 268), (284, 283, 251, 252), (308, 307, 305, 306), (302, 301, 277, 278), (254, 253, 257, 258), (286, 285, 281, 282), (260, 259, 255, 256), (338, 337, 351, 352), (310, 309, 355, 356), (358, 357, 309, 310), (326, 325, 361, 362), (344, 343, 333, 334), (334, 333, 337, 338), (364, 363, 339, 340), (314, 313, 311, 312), (57, 326, 362, 368, 350, 346, 348, 316, 314, 312, 372, 370, 336, 364, 340, 344, 334, 338, 49, 77, 79), (330, 329, 327, 328), (368, 367, 349, 350), (342, 341, 329, 330), (316, 315, 313, 314), (336, 335, 363, 364), (332, 331, 359, 360), (370, 369, 335, 336), (356, 355, 353, 354), (346, 345, 347, 348), (362, 361, 367, 368), (51, 325, 321, 317, 319, 323, 359, 331, 327, 329, 341, 365, 353, 355, 309, 357, 351, 337, 45), (354, 353, 365, 366), (360, 359, 323, 324), (320, 319, 317, 318), (312, 311, 371, 372), (340, 339, 343, 344), (322, 321, 325, 326), (352, 351, 357, 358), (328, 327, 331, 332), (348, 347, 315, 316), (372, 371, 369, 370), (366, 365, 341, 342), (318, 317, 321, 322), (350, 349, 345, 346), (324, 323, 319, 320), (405, 404, 420, 421), (374, 373, 375, 376), (388, 387, 417, 418), (407, 406, 400, 401), (378, 377, 373, 374), (397, 396, 390, 391), (399, 398, 408, 409), (421, 420, 406, 407), (391, 390, 392, 394, 395, 393), (413, 412, 423, 424), (376, 375, 416, 449, 441), (403, 402, 404, 405), (418, 417, 396, 397), (409, 408, 377, 378), (424, 423, 402, 403), (401, 400, 398, 399), (395, 394, 412, 413), (426, 7, 8, 427), (430, 10, 11, 431), (429, 9, 10, 430), (438, 5, 6, 425), (425, 6, 7, 426), (453, 451, 383, 419), (437, 3, 4, 436), (458, 459, 380, 381), (435, 14, 432), (439, 2, 3, 437), (444, 445, 384, 385), (451, 452, 379, 383), (440, 1, 2, 439), (431, 11, 12, 433), (457, 446, 414, 422), (445, 443, 386, 384), (459, 457, 422, 380), (446, 448, 410, 414), (452, 450, 382, 379), (433, 12, 13, 434), (456, 0, 455), (436, 4, 5, 438), (427, 8, 9, 429, 428), (447, 449, 416, 411), (443, 454, 415, 389, 386), (450, 458, 381, 382), (455, 0, 1, 440), (434, 13, 14, 435), (442, 444, 385, 387, 388), (454, 453, 419, 415), (448, 447, 411, 410), (461, 63, 460, 462, 463), (432, 442, 388, 418, 397, 391, 393, 395, 413, 424, 403, 405, 421, 407, 401, 399, 409, 378, 374, 376, 441, 456, 463, 462), (463, 456, 461), (462, 460, 432), (435, 432, 460), (53, 44, 60, 181, 182, 183, 187, 186, 185, 188, 195, 194, 426, 427, 428, 429, 430, 431, 433, 434, 435, 460), (72, 461, 456, 455, 440, 439, 437, 436, 438, 425, 426, 194, 196, 197, 190, 189, 198, 202, 201, 205, 207, 228), (464, 465, 466, 467, 468, 469, 470, 471, 472, 473, 474, 475, 476, 477, 478, 896, 906, 908, 909, 907, 918, 917, 915, 916, 914, 922, 923, 921, 910, 912, 911, 913, 905, 920), (479, 693, 672, 480), (480, 672, 673, 670, 481), (481, 670, 667, 482), (482, 667, 668, 663, 483), (483, 663, 664), (484, 656, 657, 648, 485), (485, 648, 644, 486), (486, 644, 645, 646, 487), (487, 646, 647, 488), (488, 647, 651, 489), (489, 651, 650, 649, 490), (490, 649, 652, 491), (491, 652, 659, 492), (492, 659, 658, 493), (493, 658, 660, 494), (494, 660, 661, 495), (495, 661, 654, 496), (496, 654, 653, 497), (497, 653, 662, 498), (498, 662, 666, 499), (499, 666, 665, 500), (500, 665, 669, 501), (501, 669, 671, 502), (502, 671, 692, 674, 503), (503, 674, 693, 479), (479, 480, 694, 679, 678, 677, 676, 675, 684, 681, 680, 682, 683, 685, 686, 687, 688, 689, 690, 489, 490, 491, 492, 493, 494, 495, 496, 497, 498, 499, 500, 501, 502, 503), (531, 537, 533, 506, 529, 507), (506, 510, 518, 512, 511, 507, 529), (508, 504, 528, 505, 509, 513, 519), (522, 504, 508, 524), (525, 509, 505, 523), (519, 513, 547, 542), (527, 924, 517, 515, 526), (512, 520, 516, 514, 511), (525, 544, 853, 850, 848, 849, 851, 881, 860, 854, 856, 526, 515, 789, 825, 831, 813, 809, 811, 779, 777, 775, 835, 833, 799, 827, 803, 807, 797, 801, 509), (509, 515, 517, 521, 513), (538, 540, 520, 726, 722, 718, 720, 724, 760, 732, 728, 730, 742, 766, 754, 756, 710, 758, 752, 738, 512), (519, 521, 517, 508), (542, 543, 521, 519), (536, 516, 510, 532, 673, 672, 693, 674, 692), (518, 510, 516, 520), (536, 925, 527, 526, 535), (522, 524, 655, 664, 532, 533), (522, 530, 523, 505, 528, 504), (522, 621, 620, 622, 636, 619, 617, 616, 618, 635, 637, 641, 630, 628, 629, 615, 614, 613, 533, 537, 530), (506, 533, 532, 510), (511, 534, 531, 507), (516, 536, 535, 514), (511, 737, 751, 757, 709, 755, 753, 765, 741, 729, 727, 731, 759, 723, 719, 717, 721, 725, 514, 535, 545, 534), (518, 520, 540, 539), (512, 518, 539, 546), (513, 521, 790, 786, 782, 784, 788, 824, 796, 792, 794, 806, 830, 818, 820, 774, 822, 816, 802), (539, 540, 543, 542), (534, 525, 523, 531), (525, 534, 538, 550, 552, 554, 582, 580, 584, 606, 598, 594, 560, 556, 558, 562, 596, 568, 564, 566, 541), (543, 544, 525, 541), (540, 545, 544, 543), (535, 526, 856, 858, 876, 887, 866, 868, 884, 870, 864, 862, 872, 841, 837, 839, 880, 875, 874, 878, 886, 844, 845, 846, 843, 847, 883, 879, 853, 544, 545), (542, 547, 546, 539), (538, 512, 546), (513, 541, 547), (530, 537, 531, 551, 611, 609, 573, 601, 605, 577, 571, 575, 587, 593, 549, 591, 589, 603, 579, 567, 523), (540, 538, 534, 545), (587, 575, 574, 586), (591, 549, 548, 590), (549, 593, 592, 548), (599, 595, 594, 598), (571, 577, 576, 570), (575, 571, 570, 574), (605, 601, 600, 604), (551, 553, 552, 550), (565, 567, 566, 564), (585, 607, 606, 584), (567, 579, 578, 566), (553, 555, 554, 552), (601, 573, 572, 600), (597, 569, 568, 596), (538, 546, 547, 541, 566, 578, 602, 588, 590, 548, 592, 586, 574, 570, 576, 604, 600, 572, 608, 610, 550), (573, 609, 608, 572), (589, 591, 590, 588), (583, 581, 580, 582), (607, 599, 598, 606), (603, 589, 588, 602), (563, 597, 596, 562), (557, 559, 558, 556), (611, 551, 550, 610), (577, 605, 604, 576), (595, 561, 560, 594), (593, 587, 586, 592), (569, 565, 564, 568), (555, 583, 582, 554), (609, 611, 610, 608), (579, 603, 602, 578), (561, 557, 556, 560), (581, 585, 584, 580), (531, 523, 567, 565, 569, 597, 563, 559, 557, 561, 595, 599, 607, 585, 581, 583, 555, 553, 551), (559, 563, 562, 558), (631, 625, 704, 702), (633, 612, 708, 707), (612, 634, 701, 708), (637, 635, 680, 681), (623, 626, 700, 703), (625, 623, 703, 704), (640, 638, 698, 699), (613, 614, 679, 694), (620, 621, 690, 689), (630, 641, 684, 675), (621, 627, 691, 690), (614, 615, 678, 679), (621, 522, 533, 613, 643, 642, 624, 638, 640, 626, 623, 625, 631, 634, 612, 633, 632, 639, 627), (638, 624, 697, 698), (636, 622, 688, 687), (624, 642, 696, 697), (632, 633, 707, 706), (629, 628, 676, 677), (641, 637, 681, 684), (639, 632, 706, 705), (619, 636, 687, 686), (616, 617, 685, 683), (643, 613, 694, 695), (626, 640, 699, 700), (635, 618, 682, 680), (634, 631, 702, 701), (622, 620, 689, 688), (615, 629, 677, 678), (642, 643, 695, 696), (627, 639, 705, 691), (618, 616, 683, 682), (628, 630, 675, 676), (617, 619, 686, 685), (656, 655, 524), (670, 532, 667), (657, 524, 645, 644, 648), (655, 656, 484), (489, 690, 691, 705, 706, 707, 708, 701, 702, 704, 703, 700, 699, 698, 697, 696, 695, 694, 480, 481, 482, 483, 664, 655, 484, 485, 486, 487, 488), (667, 532, 668), (532, 670, 673), (656, 524, 657), (663, 532, 664), (668, 532, 663), (738, 752, 751, 737), (737, 511, 514, 725, 761, 767, 749, 745, 747, 715, 713, 711, 771, 769, 735, 763, 739, 743, 733), (710, 756, 755, 709), (758, 710, 709, 757), (726, 762, 761, 725), (744, 734, 733, 743), (734, 738, 737, 733), (764, 740, 739, 763), (714, 712, 711, 713), (730, 728, 727, 729), (768, 750, 749, 767), (742, 730, 729, 741), (716, 714, 713, 715), (736, 764, 763, 735), (732, 760, 759, 731), (770, 736, 735, 769), (756, 754, 753, 755), (746, 748, 747, 745), (762, 768, 767, 761), (754, 766, 765, 753), (760, 724, 723, 759), (520, 512, 738, 734, 744, 740, 764, 736, 770, 772, 712, 714, 716, 748, 746, 750, 768, 762, 726), (720, 718, 717, 719), (712, 772, 771, 711), (740, 744, 743, 739), (722, 726, 725, 721), (752, 758, 757, 751), (728, 732, 731, 727), (748, 716, 715, 747), (772, 770, 769, 771), (766, 742, 741, 765), (718, 722, 721, 717), (750, 746, 745, 749), (724, 720, 719, 723), (802, 816, 815, 801), (774, 820, 819, 773), (822, 774, 773, 821), (790, 826, 825, 789), (808, 798, 797, 807), (798, 802, 801, 797), (828, 804, 803, 827), (778, 776, 775, 777), (521, 543, 541, 513, 802, 798, 808, 804, 828, 800, 834, 836, 776, 778, 780, 812, 810, 814, 832, 826, 790), (794, 792, 791, 793), (832, 814, 813, 831), (806, 794, 793, 805), (780, 778, 777, 779), (800, 828, 827, 799), (796, 824, 823, 795), (834, 800, 799, 833), (820, 818, 817, 819), (810, 812, 811, 809), (826, 832, 831, 825), (515, 509, 801, 815, 821, 773, 819, 817, 829, 805, 793, 791, 795, 823, 787, 783, 781, 785, 789), (818, 830, 829, 817), (824, 788, 787, 823), (784, 782, 781, 783), (776, 836, 835, 775), (804, 808, 807, 803), (786, 790, 789, 785), (816, 822, 821, 815), (792, 796, 795, 791), (812, 780, 779, 811), (836, 834, 833, 835), (830, 806, 805, 829), (782, 786, 785, 781), (814, 810, 809, 813), (788, 784, 783, 787), (869, 885, 884, 868), (838, 840, 839, 837), (852, 882, 881, 851), (871, 865, 864, 870), (842, 838, 837, 841), (861, 855, 854, 860), (863, 873, 872, 862), (885, 871, 870, 884), (855, 857, 859, 858, 856, 854), (877, 888, 887, 876), (840, 905, 913, 880, 839), (867, 869, 868, 866), (882, 861, 860, 881), (873, 842, 841, 872), (888, 867, 866, 887), (865, 863, 862, 864), (859, 877, 876, 858), (890, 891, 472, 471), (894, 895, 475, 474), (893, 894, 474, 473), (902, 889, 470, 469), (889, 890, 471, 470), (917, 883, 847, 915), (901, 900, 468, 467), (922, 845, 844, 923), (899, 896, 478), (903, 901, 467, 466), (908, 849, 848, 909), (915, 847, 843, 916), (904, 903, 466, 465), (895, 897, 476, 475), (921, 886, 878, 910), (909, 848, 850, 907), (923, 844, 886, 921), (910, 878, 874, 912), (916, 843, 846, 914), (897, 898, 477, 476), (920, 919, 464), (900, 902, 469, 468), (891, 892, 893, 473, 472), (911, 875, 880, 913), (907, 850, 853, 879, 918), (914, 846, 845, 922), (919, 904, 465, 464), (898, 899, 478, 477), (906, 852, 851, 849, 908), (918, 879, 883, 917), (912, 874, 875, 911), (925, 927, 926, 924, 527), (896, 926, 927, 920, 905, 840, 838, 842, 873, 863, 865, 871, 885, 869, 867, 888, 877, 859, 857, 855, 861, 882, 852, 906), (927, 925, 920), (926, 896, 924), (899, 924, 896), (517, 924, 899, 898, 897, 895, 894, 893, 892, 891, 890, 658, 659, 652, 649, 650, 651, 647, 646, 645, 524, 508), (536, 692, 671, 669, 665, 666, 662, 653, 654, 661, 660, 658, 890, 889, 902, 900, 901, 903, 904, 919, 920, 925)])
me_cube_003.use_remesh_preserve_volume = False
me_cube_003.use_remesh_preserve_attributes = False
me_cube_003.use_mirror_vertex_groups = False
me_cube_003.update()

# ---- objects
ob_cube_003 = bpy.data.objects.new('Cube.003', me_cube_003)

# ---- transforms, parenting, visibility, modifiers, constraints
ob_cube_003.location = (0.0, 0.0, 0.0)
ob_cube_003.rotation_euler = (-1.571, 3.258e-07, 3.142)
ob_cube_003.scale = (1.0, 0.5, 1.0)
ob_cube_003.lineart.crease_threshold = 0.0

# ---- collection membership
col_collection_3.objects.link(ob_cube_003)

# ---- scene / render settings (as saved in the file)
scene.frame_start = 1; scene.frame_end = 250; scene.frame_set(1)
scene.render.engine = 'BLENDER_EEVEE_NEXT'
scene.render.resolution_percentage = 50
scene.render.dither_intensity = 0.0
scene.cycles.use_denoising = False
scene.cycles.samples = 128
scene.cycles.sampling_pattern = 'TABULATED_SOBOL'
scene.cycles.use_adaptive_sampling = False
scene.cycles.use_light_tree = False
scene.cycles.blur_glossy = 0.0
scene.cycles.sample_clamp_indirect = 0.0
scene.view_settings.view_transform = 'Standard'
scene.unit_settings.scale_length = 0.01
bpy.context.view_layer.update()

# ---- added for rendering (the .blend has no active camera and no usable light): camera, sun
cam_auto = bpy.data.cameras.new('AutoCamera')
cam_auto.lens = 50.0
cam_auto.sensor_width = 36.0
cam_auto.clip_end = 1000.0
ob_auto_camera = bpy.data.objects.new('AutoCamera', cam_auto)
scene.collection.objects.link(ob_auto_camera)
ob_auto_camera.location = (53.917, -60.1607, 52.1336)
ob_auto_camera.rotation_euler = (1.09748, -7.21219e-08, 0.694738)
scene.camera = ob_auto_camera
light_auto_sun = bpy.data.lights.new('AutoSun', 'SUN')
light_auto_sun.energy = 3.0
light_auto_sun.angle = 0.0523599
ob_auto_sun = bpy.data.objects.new('AutoSun', light_auto_sun)
scene.collection.objects.link(ob_auto_sun)
ob_auto_sun.rotation_euler = (0.872665, 0.174533, 0.523599)
bpy.context.view_layer.update()
